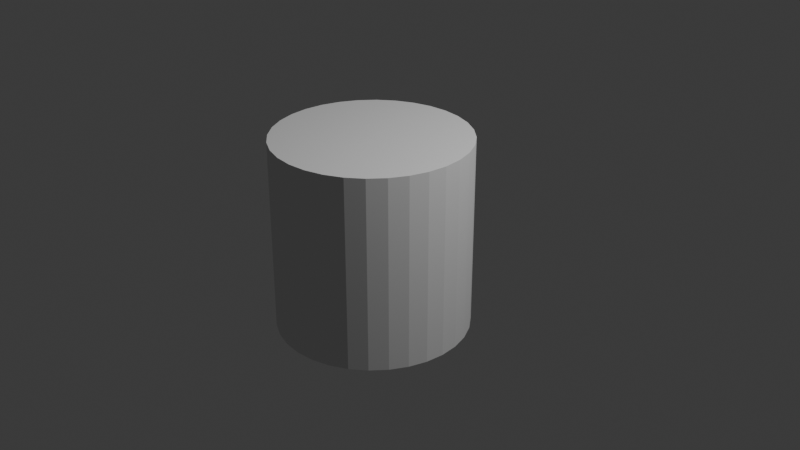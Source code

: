 # Source: Rocket.blend  (saved by Blender 5.2.44; exported with 4.5.12 LTS)
import bpy
from mathutils import Matrix  # noqa: F401  (used for matrix-valued properties, if any)

bpy.ops.wm.read_factory_settings(use_empty=True)
scene = bpy.context.scene
scene.name = 'Scene'

# ---- collections
col_collection = bpy.data.collections.new('Collection'); scene.collection.children.link(col_collection)

# ---- world
world_world = bpy.data.worlds.new('World'); scene.world = world_world
world_world.use_nodes = True; world_world.node_tree.nodes.clear()
_N = world_world.node_tree.nodes; _L = world_world.node_tree.links
n0 = _N.new('ShaderNodeOutputWorld'); n0.name = 'World Output'; n0.location = (200, 100)
n1 = _N.new('ShaderNodeBackground'); n1.name = 'Background'; n1.location = (-200, 100)
n1.inputs[0].default_value = (0.05088, 0.05088, 0.05088, 1.0)
_L.new(n1.outputs[0], n0.inputs[0])
n0.is_active_output = True
world_world.color = (0.05088, 0.05088, 0.05088)
world_world.sun_shadow_jitter_overblur = 0.0

# ---- cameras
cam_camera = bpy.data.cameras.new('Camera')
cam_camera.clip_end = 100.0
cam_camera.ortho_scale = 7.314

# ---- lights
light_light = bpy.data.lights.new('Light', 'POINT')
light_light.energy = 1000.0
light_light.shadow_soft_size = 0.1

# ---- meshes
me_cylinder = bpy.data.meshes.new('Cylinder')
me_cylinder.from_pydata([(0.0, 1.0, -1.0), (0.0, 1.0, 1.0), (0.1951, 0.9808, -1.0), (0.1951, 0.9808, 1.0), (0.3827, 0.9239, -1.0), (0.3827, 0.9239, 1.0), (0.5556, 0.8315, -1.0), (0.5556, 0.8315, 1.0), (0.7071, 0.7071, -1.0), (0.7071, 0.7071, 1.0), (0.8315, 0.5556, -1.0), (0.8315, 0.5556, 1.0), (0.9239, 0.3827, -1.0), (0.9239, 0.3827, 1.0), (0.9808, 0.1951, -1.0), (0.9808, 0.1951, 1.0), (1.0, 0.0, -1.0), (1.0, 0.0, 1.0), (0.9808, -0.1951, -1.0), (0.9808, -0.1951, 1.0), (0.9239, -0.3827, -1.0), (0.9239, -0.3827, 1.0), (0.8315, -0.5556, -1.0), (0.8315, -0.5556, 1.0), (0.7071, -0.7071, -1.0), (0.7071, -0.7071, 1.0), (0.5556, -0.8315, -1.0), (0.5556, -0.8315, 1.0), (0.3827, -0.9239, -1.0), (0.3827, -0.9239, 1.0), (0.1951, -0.9808, -1.0), (0.1951, -0.9808, 1.0), (0.0, -1.0, -1.0), (0.0, -1.0, 1.0), (-0.1951, -0.9808, -1.0), (-0.1951, -0.9808, 1.0), (-0.3827, -0.9239, -1.0), (-0.3827, -0.9239, 1.0), (-0.5556, -0.8315, -1.0), (-0.5556, -0.8315, 1.0), (-0.7071, -0.7071, -1.0), (-0.7071, -0.7071, 1.0), (-0.8315, -0.5556, -1.0), (-0.8315, -0.5556, 1.0), (-0.9239, -0.3827, -1.0), (-0.9239, -0.3827, 1.0), (-0.9808, -0.1951, -1.0), (-0.9808, -0.1951, 1.0), (-1.0, 0.0, -1.0), (-1.0, 0.0, 1.0), (-0.9808, 0.1951, -1.0), (-0.9808, 0.1951, 1.0), (-0.9239, 0.3827, -1.0), (-0.9239, 0.3827, 1.0), (-0.8315, 0.5556, -1.0), (-0.8315, 0.5556, 1.0), (-0.7071, 0.7071, -1.0), (-0.7071, 0.7071, 1.0), (-0.5556, 0.8315, -1.0), (-0.5556, 0.8315, 1.0), (-0.3827, 0.9239, -1.0), (-0.3827, 0.9239, 1.0), (-0.1951, 0.9808, -1.0), (-0.1951, 0.9808, 1.0)], [], [(0, 1, 3, 2), (2, 3, 5, 4), (4, 5, 7, 6), (6, 7, 9, 8), (8, 9, 11, 10), (10, 11, 13, 12), (12, 13, 15, 14), (14, 15, 17, 16), (16, 17, 19, 18), (18, 19, 21, 20), (20, 21, 23, 22), (22, 23, 25, 24), (24, 25, 27, 26), (26, 27, 29, 28), (28, 29, 31, 30), (30, 31, 33, 32), (32, 33, 35, 34), (34, 35, 37, 36), (36, 37, 39, 38), (38, 39, 41, 40), (40, 41, 43, 42), (42, 43, 45, 44), (44, 45, 47, 46), (46, 47, 49, 48), (48, 49, 51, 50), (50, 51, 53, 52), (52, 53, 55, 54), (54, 55, 57, 56), (56, 57, 59, 58), (58, 59, 61, 60), (3, 1, 63, 61, 59, 57, 55, 53, 51, 49, 47, 45, 43, 41, 39, 37, 35, 33, 31, 29, 27, 25, 23, 21, 19, 17, 15, 13, 11, 9, 7, 5), (60, 61, 63, 62), (62, 63, 1, 0), (0, 2, 4, 6, 8, 10, 12, 14, 16, 18, 20, 22, 24, 26, 28, 30, 32, 34, 36, 38, 40, 42, 44, 46, 48, 50, 52, 54, 56, 58, 60, 62)])
_uv = me_cylinder.uv_layers.new(name='UVMap')
_uv.uv.foreach_set('vector', [1.0, 0.5, 1.0, 1.0, 0.9688, 1.0, 0.9688, 0.5, 0.9688, 0.5, 0.9688, 1.0, 0.9375, 1.0, 0.9375, 0.5, 0.9375, 0.5, 0.9375, 1.0, 0.9062, 1.0, 0.9062, 0.5, 0.9062, 0.5, 0.9062, 1.0, 0.875, 1.0, 0.875, 0.5, 0.875, 0.5, 0.875, 1.0, 0.8438, 1.0, 0.8438, 0.5, 0.8438, 0.5, 0.8438, 1.0, 0.8125, 1.0, 0.8125, 0.5, 0.8125, 0.5, 0.8125, 1.0, 0.7812, 1.0, 0.7812, 0.5, 0.7812, 0.5, 0.7812, 1.0, 0.75, 1.0, 0.75, 0.5, 0.75, 0.5, 0.75, 1.0, 0.7188, 1.0, 0.7188, 0.5, 0.7188, 0.5, 0.7188, 1.0, 0.6875, 1.0, 0.6875, 0.5, 0.6875, 0.5, 0.6875, 1.0, 0.6562, 1.0, 0.6562, 0.5, 0.6562, 0.5, 0.6562, 1.0, 0.625, 1.0, 0.625, 0.5, 0.625, 0.5, 0.625, 1.0, 0.5938, 1.0, 0.5938, 0.5, 0.5938, 0.5, 0.5938, 1.0, 0.5625, 1.0, 0.5625, 0.5, 0.5625, 0.5, 0.5625, 1.0, 0.5312, 1.0, 0.5312, 0.5, 0.5312, 0.5, 0.5312, 1.0, 0.5, 1.0, 0.5, 0.5, 0.5, 0.5, 0.5, 1.0, 0.4688, 1.0, 0.4688, 0.5, 0.4688, 0.5, 0.4688, 1.0, 0.4375, 1.0, 0.4375, 0.5, 0.4375, 0.5, 0.4375, 1.0, 0.4062, 1.0, 0.4062, 0.5, 0.4062, 0.5, 0.4062, 1.0, 0.375, 1.0, 0.375, 0.5, 0.375, 0.5, 0.375, 1.0, 0.3438, 1.0, 0.3438, 0.5, 0.3438, 0.5, 0.3438, 1.0, 0.3125, 1.0, 0.3125, 0.5, 0.3125, 0.5, 0.3125, 1.0, 0.2812, 1.0, 0.2812, 0.5, 0.2812, 0.5, 0.2812, 1.0, 0.25, 1.0, 0.25, 0.5, 0.25, 0.5, 0.25, 1.0, 0.2188, 1.0, 0.2188, 0.5, 0.2188, 0.5, 0.2188, 1.0, 0.1875, 1.0, 0.1875, 0.5, 0.1875, 0.5, 0.1875, 1.0, 0.1562, 1.0, 0.1562, 0.5, 0.1562, 0.5, 0.1562, 1.0, 0.125, 1.0, 0.125, 0.5, 0.125, 0.5, 0.125, 1.0, 0.09375, 1.0, 0.09375, 0.5, 0.09375, 0.5, 0.09375, 1.0, 0.0625, 1.0, 0.0625, 0.5, 0.2968, 0.4854, 0.25, 0.49, 0.2032, 0.4854, 0.1582, 0.4717, 0.1167, 0.4496, 0.08029, 0.4197, 0.05045, 0.3833, 0.02827, 0.3418, 0.01461, 0.2968, 0.01, 0.25, 0.01461, 0.2032, 0.02827, 0.1582, 0.05045, 0.1167, 0.08029, 0.08029, 0.1167, 0.05045, 0.1582, 0.02827, 0.2032, 0.01461, 0.25, 0.01, 0.2968, 0.01461, 0.3418, 0.02827, 0.3833, 0.05045, 0.4197, 0.08029, 0.4496, 0.1167, 0.4717, 0.1582, 0.4854, 0.2032, 0.49, 0.25, 0.4854, 0.2968, 0.4717, 0.3418, 0.4496, 0.3833, 0.4197, 0.4197, 0.3833, 0.4496, 0.3418, 0.4717, 0.0625, 0.5, 0.0625, 1.0, 0.03125, 1.0, 0.03125, 0.5, 0.03125, 0.5, 0.03125, 1.0, 0.0, 1.0, 0.0, 0.5, 0.75, 0.49, 0.7968, 0.4854, 0.8418, 0.4717, 0.8833, 0.4496, 0.9197, 0.4197, 0.9496, 0.3833, 0.9717, 0.3418, 0.9854, 0.2968, 0.99, 0.25, 0.9854, 0.2032, 0.9717, 0.1582, 0.9496, 0.1167, 0.9197, 0.08029, 0.8833, 0.05045, 0.8418, 0.02827, 0.7968, 0.01461, 0.75, 0.01, 0.7032, 0.01461, 0.6582, 0.02827, 0.6167, 0.05045, 0.5803, 0.08029, 0.5504, 0.1167, 0.5283, 0.1582, 0.5146, 0.2032, 0.51, 0.25, 0.5146, 0.2968, 0.5283, 0.3418, 0.5504, 0.3833, 0.5803, 0.4197, 0.6167, 0.4496, 0.6582, 0.4717, 0.7032, 0.4854])
me_cylinder.update()

# ---- objects
ob_light = bpy.data.objects.new('Light', light_light)
ob_camera = bpy.data.objects.new('Camera', cam_camera)
ob_empty = bpy.data.objects.new('Empty', None)
ob_cylinder = bpy.data.objects.new('Cylinder', me_cylinder)

# ---- transforms, parenting, visibility, modifiers, constraints
ob_light.location = (4.076, 1.005, 5.904)
ob_light.rotation_euler = (0.6503, 0.05522, 1.866)
ob_light.lock_rotations_4d = False
ob_light.empty_display_type = 'ARROWS'
ob_light.color = (0.0, 0.0, 0.0, 0.0)
ob_light.lineart.crease_threshold = 0.0
ob_camera.location = (7.359, -6.926, 4.958)
ob_camera.rotation_euler = (1.109, 0.0, 0.8149)
ob_camera.lock_rotations_4d = False
ob_camera.empty_display_type = 'ARROWS'
ob_camera.color = (0.0, 0.0, 0.0, 0.0)
ob_camera.display_type = 'WIRE'
ob_camera.lineart.crease_threshold = 0.0
ob_empty.location = (0.0, 6.555, 0.0)
ob_empty.rotation_euler = (1.571, -0.0, -0.0)
ob_empty.empty_display_type = 'IMAGE'
ob_empty.empty_display_size = 5.0
ob_cylinder.location = (0.0, -0.3606, 0.0)

# ---- collection membership
col_collection.objects.link(ob_light)
col_collection.objects.link(ob_camera)
col_collection.objects.link(ob_empty)
col_collection.objects.link(ob_cylinder)

# ---- scene / render settings (as saved in the file)
scene.camera = ob_camera
scene.frame_start = 1; scene.frame_end = 250; scene.frame_set(1)
scene.render.engine = 'BLENDER_EEVEE_NEXT'
scene.render.bake_bias = 0.0
scene.render.bake_samples = 0
scene.render.compositor_device = 'GPU'
scene.eevee.use_volume_custom_range = False
scene.eevee.fast_gi_thickness_near = 0.1
scene.eevee.fast_gi_thickness_far = 0.0
scene.eevee.ray_tracing_options.screen_trace_thickness = 0.1
bpy.context.view_layer.update()
